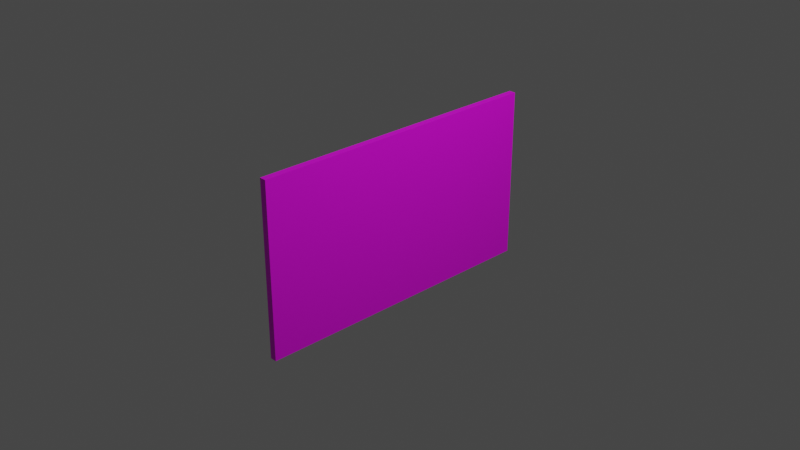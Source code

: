 # Source: naozane2.blend  (saved by Blender 3.1.7; exported with 4.5.12 LTS)
import bpy
from mathutils import Matrix  # noqa: F401  (used for matrix-valued properties, if any)

bpy.ops.wm.read_factory_settings(use_empty=True)
scene = bpy.context.scene
scene.name = 'Scene'

# ---- collections
col_collection = bpy.data.collections.new('Collection'); scene.collection.children.link(col_collection)

# ---- images (referenced by path relative to the original .blend; pixels are not part of the script)
import os
ASSET_DIR = os.environ.get("B2B_ASSET_DIR", "")  # directory of the original .blend (textures are referenced by path, not embedded)
HERE = os.path.dirname(os.path.abspath(__file__))  # packed textures are extracted next to this script under _unpacked/

def load_image(name, relpath, width, height, colorspace="sRGB"):
    """Load a texture the original file referenced (path relative to the .blend, or extracted next to this script)."""
    p = next((c for c in (os.path.join(HERE, relpath), os.path.join(ASSET_DIR, relpath)) if relpath and os.path.exists(c)), "")
    if p:
        img = bpy.data.images.load(p, check_existing=True)
        img.name = name
    else:  # same state as the original file: an image datablock whose file is absent (Cycles renders it pink)
        img = bpy.data.images.new(name, width, height)
        img.source = "FILE"
        img.filepath = "//" + (relpath or name)
    img.colorspace_settings.name = colorspace
    return img
img_naozane_png = load_image('naozane.png', 'naozane.png', 1024, 1024, 'sRGB')

# ---- materials (node trees are filled in below, after node groups)
mat_x = bpy.data.materials.new('マテリアル')
mat_x.use_transparent_shadow = False

# ---- material node trees
mat_x.use_nodes = True; mat_x.node_tree.nodes.clear()
_N = mat_x.node_tree.nodes; _L = mat_x.node_tree.links
n0 = _N.new('ShaderNodeTexCoord'); n0.name = 'テクスチャ座標'; n0.location = (-419, 323)
n1 = _N.new('ShaderNodeMapping'); n1.name = 'マッピング'; n1.location = (-174, 336)
n1.inputs[1].default_value = (0.0, -4.5, 0.0)
n1.inputs[2].default_value = (0.0, 0.0, 1.571)
n1.inputs[3].default_value = (4.0, 4.0, 4.0)
n2 = _N.new('ShaderNodeBsdfPrincipled'); n2.name = 'Principled BSDF'; n2.location = (359, 316)
n2.distribution = 'GGX'
n2.subsurface_method = 'RANDOM_WALK_SKIN'
n2.inputs[3].default_value = 1.45
n2.inputs[27].default_value = (0.0, 0.0, 0.0, 1.0)
n2.inputs[28].default_value = 1.0
n3 = _N.new('ShaderNodeOutputMaterial'); n3.name = 'Material Output'; n3.location = (649, 316)
n4 = _N.new('ShaderNodeTexImage'); n4.name = '画像テクスチャ'; n4.location = (25, 288)
n4.image = img_naozane_png
_L.new(n2.outputs[0], n3.inputs[0])
_L.new(n0.outputs[2], n1.inputs[0])
_L.new(n1.outputs[0], n4.inputs[0])
_L.new(n4.outputs[0], n2.inputs[0])
n3.is_active_output = True

# ---- world
world_world = bpy.data.worlds.new('World'); scene.world = world_world
world_world.use_nodes = True; world_world.node_tree.nodes.clear()
_N = world_world.node_tree.nodes; _L = world_world.node_tree.links
n0 = _N.new('ShaderNodeOutputWorld'); n0.name = 'World Output'; n0.location = (300, 300)
n1 = _N.new('ShaderNodeBackground'); n1.name = 'Background'; n1.location = (10, 300)
n1.inputs[0].default_value = (0.05088, 0.05088, 0.05088, 1.0)
_L.new(n1.outputs[0], n0.inputs[0])
n0.is_active_output = True
world_world.color = (0.05088, 0.05088, 0.05088)
world_world.use_sun_shadow = False
world_world.sun_shadow_jitter_overblur = 0.0

# ---- cameras
cam_camera = bpy.data.cameras.new('Camera')
cam_camera.clip_end = 100.0
cam_camera.ortho_scale = 7.314

# ---- lights
light_light = bpy.data.lights.new('Light', 'POINT')
light_light.transmission_factor = 0.0
light_light.energy = 1000.0
light_light.shadow_soft_size = 0.1
light_light.shadow_maximum_resolution = 0.006
light_light.use_absolute_resolution = True

# ---- meshes
me_x = bpy.data.meshes.new('立方体')
me_x.from_pydata([(-1.0, -1.0, -1.0), (-1.0, -1.0, 1.0), (-1.0, 1.0, -1.0), (-1.0, 1.0, 1.0), (1.0, -1.0, -1.0), (1.0, -1.0, 1.0), (1.0, 1.0, -1.0), (1.0, 1.0, 1.0)], [], [(0, 1, 3, 2), (2, 3, 7, 6), (6, 7, 5, 4), (4, 5, 1, 0), (2, 6, 4, 0), (7, 3, 1, 5)])
_uv = me_x.uv_layers.new(name='UVマップ')
_uv.uv.foreach_set('vector', [0.375, 0.0, 0.625, 0.0, 0.625, 0.25, 0.375, 0.25, 0.375, 0.25, 0.625, 0.25, 0.625, 0.5, 0.375, 0.5, 0.375, 0.5, 0.625, 0.5, 0.625, 0.75, 0.375, 0.75, 0.375, 0.75, 0.625, 0.75, 0.625, 1.0, 0.375, 1.0, 0.125, 0.5, 0.375, 0.5, 0.375, 0.75, 0.125, 0.75, 0.625, 0.5, 0.875, 0.5, 0.875, 0.75, 0.625, 0.75])
me_x.materials.append(mat_x)
me_x.use_remesh_fix_poles = True
me_x.use_remesh_preserve_attributes = False
me_x.update()

# ---- objects
ob_light = bpy.data.objects.new('Light', light_light)
ob_camera = bpy.data.objects.new('Camera', cam_camera)
ob_x = bpy.data.objects.new('立方体', me_x)

# ---- transforms, parenting, visibility, modifiers, constraints
ob_light.location = (4.076, 1.005, 5.904)
ob_light.rotation_euler = (0.6503, 0.05522, 1.866)
ob_light.lock_rotations_4d = False
ob_light.empty_display_type = 'ARROWS'
ob_light.color = (0.0, 0.0, 0.0, 0.0)
ob_light.lineart.crease_threshold = 0.0
ob_camera.location = (7.359, -6.926, 4.958)
ob_camera.rotation_euler = (1.109, 0.0, 0.8149)
ob_camera.lock_rotations_4d = False
ob_camera.empty_display_type = 'ARROWS'
ob_camera.color = (0.0, 0.0, 0.0, 0.0)
ob_camera.display_type = 'WIRE'
ob_camera.lineart.crease_threshold = 0.0
ob_x.location = (0.0, 0.0, 0.0)
ob_x.scale = (0.03717, 1.658, 0.9499)

# ---- collection membership
col_collection.objects.link(ob_light)
col_collection.objects.link(ob_camera)
col_collection.objects.link(ob_x)

# ---- scene / render settings (as saved in the file)
scene.camera = ob_camera
scene.frame_start = 1; scene.frame_end = 250; scene.frame_set(1)
scene.render.engine = 'BLENDER_EEVEE_NEXT'
scene.cycles.sampling_pattern = 'TABULATED_SOBOL'
scene.cycles.use_light_tree = False
scene.view_settings.view_transform = 'Filmic'
bpy.context.view_layer.update()
